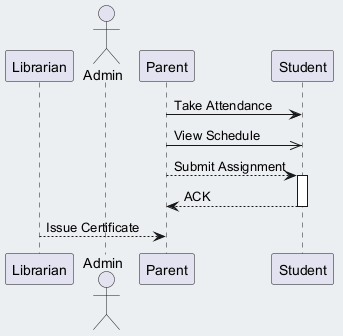

The diagram above was rendered by PlantUML. Its source (embedded in the PNG):
@startuml
skinparam backgroundColor #ECEFF1
skinparam classBackgroundColor #FFFFFF
skinparam classBorderColor #455A64
participant "Librarian" as L
actor "Admin" as A
participant "Parent" as P
participant "Student" as S
P -> S : Take Attendance
P ->> S : View Schedule
P --> S : Submit Assignment
activate S
S --> P : ACK
deactivate S
L --> P : Issue Certificate
@enduml